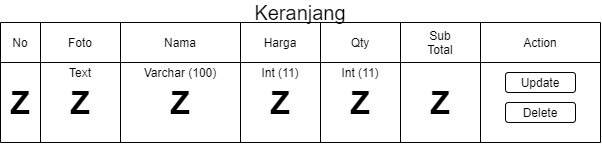

The diagram above was exported from draw.io. Its source (the exported page's mxGraphModel, read from the mxfile embedded in the PNG):
<mxGraphModel dx="684" dy="482" grid="1" gridSize="10" guides="1" tooltips="1" connect="1" arrows="1" fold="1" page="1" pageScale="1" pageWidth="827" pageHeight="1169" math="0" shadow="0">
  <root>
    <mxCell id="fPEPChfgHoyM1ODmvEaN-0" />
    <mxCell id="fPEPChfgHoyM1ODmvEaN-1" parent="fPEPChfgHoyM1ODmvEaN-0" />
    <mxCell id="hUB_iQrPU0wOjvapVjo0-0" value="No" style="text;html=1;strokeColor=none;fillColor=none;align=center;verticalAlign=middle;whiteSpace=wrap;rounded=0;" parent="fPEPChfgHoyM1ODmvEaN-1" vertex="1">
      <mxGeometry x="80" y="130" width="40" height="20" as="geometry" />
    </mxCell>
    <mxCell id="hUB_iQrPU0wOjvapVjo0-1" value="" style="endArrow=none;html=1;" parent="fPEPChfgHoyM1ODmvEaN-1" edge="1">
      <mxGeometry width="50" height="50" relative="1" as="geometry">
        <mxPoint x="80" y="240" as="sourcePoint" />
        <mxPoint x="80" y="120" as="targetPoint" />
      </mxGeometry>
    </mxCell>
    <mxCell id="hUB_iQrPU0wOjvapVjo0-2" value="" style="endArrow=none;html=1;" parent="fPEPChfgHoyM1ODmvEaN-1" edge="1">
      <mxGeometry width="50" height="50" relative="1" as="geometry">
        <mxPoint x="120" y="240" as="sourcePoint" />
        <mxPoint x="120" y="120" as="targetPoint" />
      </mxGeometry>
    </mxCell>
    <mxCell id="hUB_iQrPU0wOjvapVjo0-3" value="Foto" style="text;html=1;strokeColor=none;fillColor=none;align=center;verticalAlign=middle;whiteSpace=wrap;rounded=0;" parent="fPEPChfgHoyM1ODmvEaN-1" vertex="1">
      <mxGeometry x="140" y="130" width="40" height="20" as="geometry" />
    </mxCell>
    <mxCell id="hUB_iQrPU0wOjvapVjo0-4" value="" style="endArrow=none;html=1;" parent="fPEPChfgHoyM1ODmvEaN-1" edge="1">
      <mxGeometry width="50" height="50" relative="1" as="geometry">
        <mxPoint x="200" y="240" as="sourcePoint" />
        <mxPoint x="200" y="120" as="targetPoint" />
      </mxGeometry>
    </mxCell>
    <mxCell id="hUB_iQrPU0wOjvapVjo0-5" value="Nama" style="text;html=1;strokeColor=none;fillColor=none;align=center;verticalAlign=middle;whiteSpace=wrap;rounded=0;" parent="fPEPChfgHoyM1ODmvEaN-1" vertex="1">
      <mxGeometry x="240" y="130" width="40" height="20" as="geometry" />
    </mxCell>
    <mxCell id="hUB_iQrPU0wOjvapVjo0-6" value="" style="endArrow=none;html=1;" parent="fPEPChfgHoyM1ODmvEaN-1" edge="1">
      <mxGeometry width="50" height="50" relative="1" as="geometry">
        <mxPoint x="320" y="240" as="sourcePoint" />
        <mxPoint x="320" y="120" as="targetPoint" />
      </mxGeometry>
    </mxCell>
    <mxCell id="hUB_iQrPU0wOjvapVjo0-7" value="" style="endArrow=none;html=1;" parent="fPEPChfgHoyM1ODmvEaN-1" edge="1">
      <mxGeometry width="50" height="50" relative="1" as="geometry">
        <mxPoint x="400" y="240" as="sourcePoint" />
        <mxPoint x="400" y="120" as="targetPoint" />
      </mxGeometry>
    </mxCell>
    <mxCell id="hUB_iQrPU0wOjvapVjo0-8" value="Harga" style="text;html=1;strokeColor=none;fillColor=none;align=center;verticalAlign=middle;whiteSpace=wrap;rounded=0;" parent="fPEPChfgHoyM1ODmvEaN-1" vertex="1">
      <mxGeometry x="340" y="130" width="40" height="20" as="geometry" />
    </mxCell>
    <mxCell id="hUB_iQrPU0wOjvapVjo0-9" value="" style="endArrow=none;html=1;" parent="fPEPChfgHoyM1ODmvEaN-1" edge="1">
      <mxGeometry width="50" height="50" relative="1" as="geometry">
        <mxPoint x="480" y="240" as="sourcePoint" />
        <mxPoint x="480" y="120" as="targetPoint" />
      </mxGeometry>
    </mxCell>
    <mxCell id="hUB_iQrPU0wOjvapVjo0-11" value="Qty" style="text;html=1;strokeColor=none;fillColor=none;align=center;verticalAlign=middle;whiteSpace=wrap;rounded=0;" parent="fPEPChfgHoyM1ODmvEaN-1" vertex="1">
      <mxGeometry x="420" y="130" width="40" height="20" as="geometry" />
    </mxCell>
    <mxCell id="hUB_iQrPU0wOjvapVjo0-12" value="" style="endArrow=none;html=1;" parent="fPEPChfgHoyM1ODmvEaN-1" edge="1">
      <mxGeometry width="50" height="50" relative="1" as="geometry">
        <mxPoint x="560" y="240" as="sourcePoint" />
        <mxPoint x="560" y="120" as="targetPoint" />
      </mxGeometry>
    </mxCell>
    <mxCell id="hUB_iQrPU0wOjvapVjo0-13" value="Sub Total" style="text;html=1;strokeColor=none;fillColor=none;align=center;verticalAlign=middle;whiteSpace=wrap;rounded=0;" parent="fPEPChfgHoyM1ODmvEaN-1" vertex="1">
      <mxGeometry x="500" y="130" width="40" height="20" as="geometry" />
    </mxCell>
    <mxCell id="hUB_iQrPU0wOjvapVjo0-14" value="" style="endArrow=none;html=1;" parent="fPEPChfgHoyM1ODmvEaN-1" edge="1">
      <mxGeometry width="50" height="50" relative="1" as="geometry">
        <mxPoint x="680" y="240" as="sourcePoint" />
        <mxPoint x="680" y="120" as="targetPoint" />
      </mxGeometry>
    </mxCell>
    <mxCell id="hUB_iQrPU0wOjvapVjo0-15" value="Action" style="text;html=1;strokeColor=none;fillColor=none;align=center;verticalAlign=middle;whiteSpace=wrap;rounded=0;" parent="fPEPChfgHoyM1ODmvEaN-1" vertex="1">
      <mxGeometry x="600" y="130" width="40" height="20" as="geometry" />
    </mxCell>
    <mxCell id="hUB_iQrPU0wOjvapVjo0-16" value="Update" style="rounded=1;whiteSpace=wrap;html=1;align=center;" parent="fPEPChfgHoyM1ODmvEaN-1" vertex="1">
      <mxGeometry x="585" y="170" width="70" height="20" as="geometry" />
    </mxCell>
    <mxCell id="hUB_iQrPU0wOjvapVjo0-17" value="Delete" style="rounded=1;whiteSpace=wrap;html=1;align=center;" parent="fPEPChfgHoyM1ODmvEaN-1" vertex="1">
      <mxGeometry x="585" y="200" width="70" height="20" as="geometry" />
    </mxCell>
    <mxCell id="hUB_iQrPU0wOjvapVjo0-18" value="" style="endArrow=none;html=1;" parent="fPEPChfgHoyM1ODmvEaN-1" edge="1">
      <mxGeometry width="50" height="50" relative="1" as="geometry">
        <mxPoint x="80" y="160" as="sourcePoint" />
        <mxPoint x="680" y="160" as="targetPoint" />
      </mxGeometry>
    </mxCell>
    <mxCell id="hUB_iQrPU0wOjvapVjo0-19" value="" style="endArrow=none;html=1;" parent="fPEPChfgHoyM1ODmvEaN-1" edge="1">
      <mxGeometry width="50" height="50" relative="1" as="geometry">
        <mxPoint x="80" y="120" as="sourcePoint" />
        <mxPoint x="680" y="120" as="targetPoint" />
      </mxGeometry>
    </mxCell>
    <mxCell id="hUB_iQrPU0wOjvapVjo0-20" value="" style="endArrow=none;html=1;" parent="fPEPChfgHoyM1ODmvEaN-1" edge="1">
      <mxGeometry width="50" height="50" relative="1" as="geometry">
        <mxPoint x="80" y="240" as="sourcePoint" />
        <mxPoint x="680" y="240" as="targetPoint" />
      </mxGeometry>
    </mxCell>
    <mxCell id="hUB_iQrPU0wOjvapVjo0-21" value="&lt;b style=&quot;font-size: 32px;&quot;&gt;Z&lt;/b&gt;" style="text;html=1;strokeColor=none;fillColor=none;align=center;verticalAlign=middle;whiteSpace=wrap;rounded=0;fontSize=32;" parent="fPEPChfgHoyM1ODmvEaN-1" vertex="1">
      <mxGeometry x="80" y="190" width="40" height="20" as="geometry" />
    </mxCell>
    <mxCell id="hUB_iQrPU0wOjvapVjo0-22" value="&lt;b style=&quot;font-size: 32px;&quot;&gt;Z&lt;/b&gt;" style="text;html=1;strokeColor=none;fillColor=none;align=center;verticalAlign=middle;whiteSpace=wrap;rounded=0;fontSize=32;" parent="fPEPChfgHoyM1ODmvEaN-1" vertex="1">
      <mxGeometry x="140" y="190" width="40" height="20" as="geometry" />
    </mxCell>
    <mxCell id="hUB_iQrPU0wOjvapVjo0-24" value="&lt;font style=&quot;font-size: 12px&quot;&gt;Text&lt;/font&gt;" style="text;html=1;strokeColor=none;fillColor=none;align=center;verticalAlign=middle;whiteSpace=wrap;rounded=0;fontSize=12;" parent="fPEPChfgHoyM1ODmvEaN-1" vertex="1">
      <mxGeometry x="130" y="160" width="60" height="20" as="geometry" />
    </mxCell>
    <mxCell id="hUB_iQrPU0wOjvapVjo0-25" value="Varchar (100)" style="text;html=1;strokeColor=none;fillColor=none;align=center;verticalAlign=middle;whiteSpace=wrap;rounded=0;fontSize=12;" parent="fPEPChfgHoyM1ODmvEaN-1" vertex="1">
      <mxGeometry x="215" y="160" width="90" height="20" as="geometry" />
    </mxCell>
    <mxCell id="hUB_iQrPU0wOjvapVjo0-26" value="Int (11)" style="text;html=1;strokeColor=none;fillColor=none;align=center;verticalAlign=middle;whiteSpace=wrap;rounded=0;fontSize=12;" parent="fPEPChfgHoyM1ODmvEaN-1" vertex="1">
      <mxGeometry x="315" y="160" width="90" height="20" as="geometry" />
    </mxCell>
    <mxCell id="hUB_iQrPU0wOjvapVjo0-27" value="Int (11)" style="text;html=1;strokeColor=none;fillColor=none;align=center;verticalAlign=middle;whiteSpace=wrap;rounded=0;fontSize=12;" parent="fPEPChfgHoyM1ODmvEaN-1" vertex="1">
      <mxGeometry x="395" y="160" width="90" height="20" as="geometry" />
    </mxCell>
    <mxCell id="hUB_iQrPU0wOjvapVjo0-28" value="&lt;b style=&quot;font-size: 32px;&quot;&gt;Z&lt;/b&gt;" style="text;html=1;strokeColor=none;fillColor=none;align=center;verticalAlign=middle;whiteSpace=wrap;rounded=0;fontSize=32;" parent="fPEPChfgHoyM1ODmvEaN-1" vertex="1">
      <mxGeometry x="240" y="190" width="40" height="20" as="geometry" />
    </mxCell>
    <mxCell id="hUB_iQrPU0wOjvapVjo0-29" value="&lt;b style=&quot;font-size: 32px;&quot;&gt;Z&lt;/b&gt;" style="text;html=1;strokeColor=none;fillColor=none;align=center;verticalAlign=middle;whiteSpace=wrap;rounded=0;fontSize=32;" parent="fPEPChfgHoyM1ODmvEaN-1" vertex="1">
      <mxGeometry x="340" y="190" width="40" height="20" as="geometry" />
    </mxCell>
    <mxCell id="hUB_iQrPU0wOjvapVjo0-30" value="&lt;b style=&quot;font-size: 32px;&quot;&gt;Z&lt;/b&gt;" style="text;html=1;strokeColor=none;fillColor=none;align=center;verticalAlign=middle;whiteSpace=wrap;rounded=0;fontSize=32;" parent="fPEPChfgHoyM1ODmvEaN-1" vertex="1">
      <mxGeometry x="420" y="190" width="40" height="20" as="geometry" />
    </mxCell>
    <mxCell id="hUB_iQrPU0wOjvapVjo0-31" value="&lt;b style=&quot;font-size: 32px;&quot;&gt;Z&lt;/b&gt;" style="text;html=1;strokeColor=none;fillColor=none;align=center;verticalAlign=middle;whiteSpace=wrap;rounded=0;fontSize=32;" parent="fPEPChfgHoyM1ODmvEaN-1" vertex="1">
      <mxGeometry x="500" y="190" width="40" height="20" as="geometry" />
    </mxCell>
    <mxCell id="W25W81pifQDco_0dFxRP-0" value="&lt;font style=&quot;font-size: 20px&quot;&gt;Keranjang&lt;/font&gt;" style="text;html=1;strokeColor=none;fillColor=none;align=center;verticalAlign=middle;whiteSpace=wrap;rounded=0;" parent="fPEPChfgHoyM1ODmvEaN-1" vertex="1">
      <mxGeometry x="80" y="100" width="600" height="20" as="geometry" />
    </mxCell>
  </root>
</mxGraphModel>